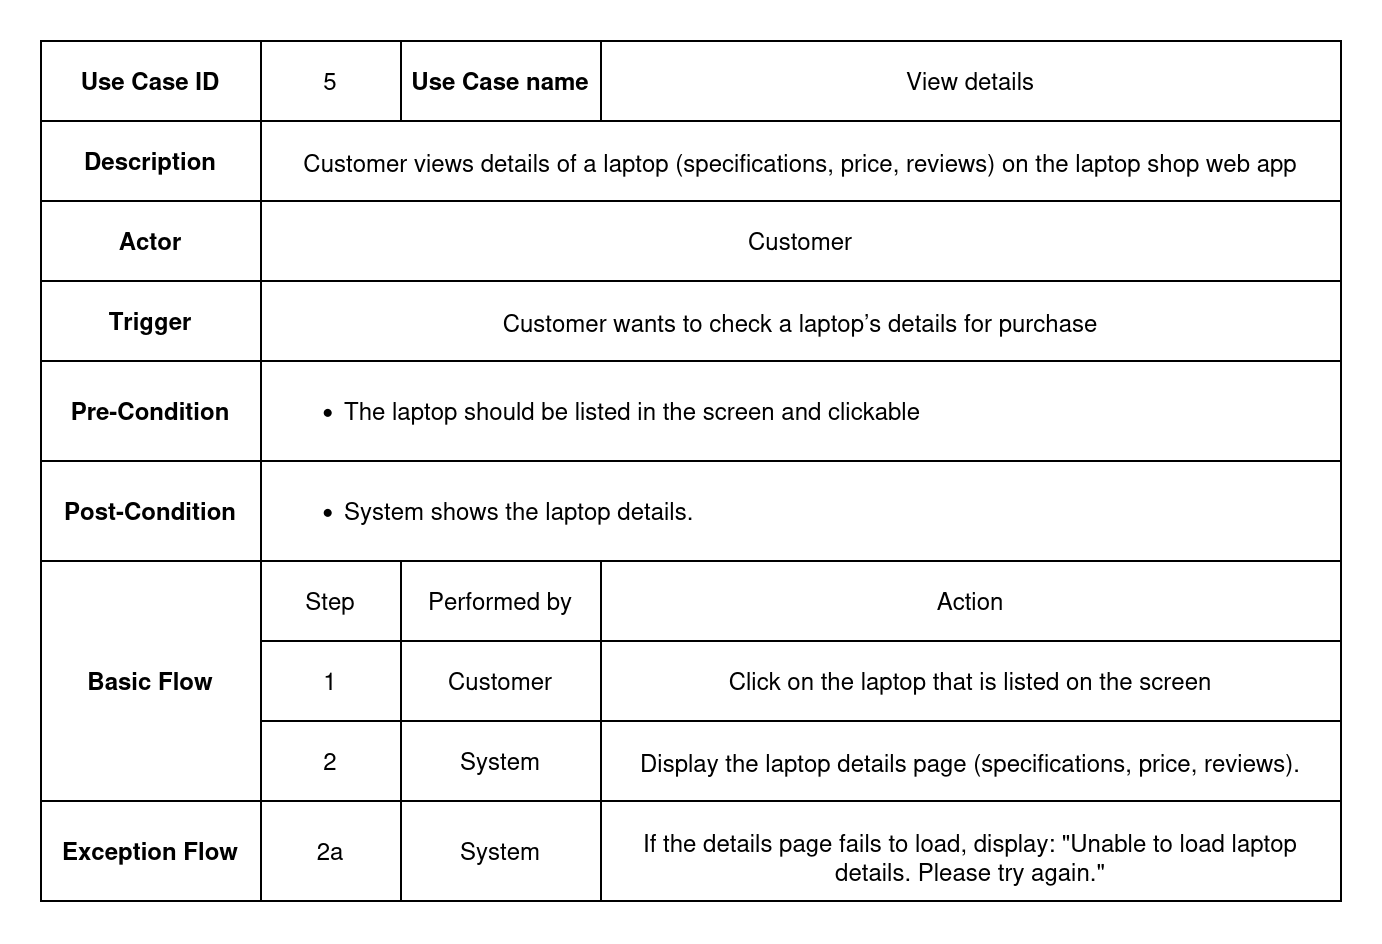

The diagram above was exported from draw.io. Its source (the exported page's mxGraphModel, read from the mxfile embedded in the PNG):
<mxGraphModel dx="843" dy="504" grid="1" gridSize="10" guides="1" tooltips="1" connect="1" arrows="1" fold="1" page="1" pageScale="1" pageWidth="850" pageHeight="1100" math="0" shadow="0">
  <root>
    <mxCell id="0" />
    <mxCell id="1" parent="0" />
    <mxCell id="yJRBSIRvezlMBspHAgBc-1" value="" style="shape=table;startSize=0;container=1;collapsible=0;childLayout=tableLayout;" parent="1" vertex="1">
      <mxGeometry x="90" y="160" width="650" height="430.0000000000018" as="geometry" />
    </mxCell>
    <mxCell id="yJRBSIRvezlMBspHAgBc-2" value="" style="shape=tableRow;horizontal=0;startSize=0;swimlaneHead=0;swimlaneBody=0;strokeColor=inherit;top=0;left=0;bottom=0;right=0;collapsible=0;dropTarget=0;fillColor=none;points=[[0,0.5],[1,0.5]];portConstraint=eastwest;" parent="yJRBSIRvezlMBspHAgBc-1" vertex="1">
      <mxGeometry width="650" height="40" as="geometry" />
    </mxCell>
    <mxCell id="yJRBSIRvezlMBspHAgBc-3" value="Use Case ID" style="shape=partialRectangle;html=1;whiteSpace=wrap;connectable=0;strokeColor=inherit;overflow=hidden;fillColor=none;top=0;left=0;bottom=0;right=0;pointerEvents=1;fontStyle=1" parent="yJRBSIRvezlMBspHAgBc-2" vertex="1">
      <mxGeometry width="110" height="40" as="geometry">
        <mxRectangle width="110" height="40" as="alternateBounds" />
      </mxGeometry>
    </mxCell>
    <mxCell id="yJRBSIRvezlMBspHAgBc-4" value="5" style="shape=partialRectangle;html=1;whiteSpace=wrap;connectable=0;strokeColor=inherit;overflow=hidden;fillColor=none;top=0;left=0;bottom=0;right=0;pointerEvents=1;" parent="yJRBSIRvezlMBspHAgBc-2" vertex="1">
      <mxGeometry x="110" width="70" height="40" as="geometry">
        <mxRectangle width="70" height="40" as="alternateBounds" />
      </mxGeometry>
    </mxCell>
    <mxCell id="yJRBSIRvezlMBspHAgBc-5" value="Use Case name" style="shape=partialRectangle;html=1;whiteSpace=wrap;connectable=0;strokeColor=inherit;overflow=hidden;fillColor=none;top=0;left=0;bottom=0;right=0;pointerEvents=1;fontStyle=1" parent="yJRBSIRvezlMBspHAgBc-2" vertex="1">
      <mxGeometry x="180" width="100" height="40" as="geometry">
        <mxRectangle width="100" height="40" as="alternateBounds" />
      </mxGeometry>
    </mxCell>
    <mxCell id="yJRBSIRvezlMBspHAgBc-6" value="View details" style="shape=partialRectangle;html=1;whiteSpace=wrap;connectable=0;strokeColor=inherit;overflow=hidden;fillColor=none;top=0;left=0;bottom=0;right=0;pointerEvents=1;" parent="yJRBSIRvezlMBspHAgBc-2" vertex="1">
      <mxGeometry x="280" width="370" height="40" as="geometry">
        <mxRectangle width="370" height="40" as="alternateBounds" />
      </mxGeometry>
    </mxCell>
    <mxCell id="yJRBSIRvezlMBspHAgBc-7" style="shape=tableRow;horizontal=0;startSize=0;swimlaneHead=0;swimlaneBody=0;strokeColor=inherit;top=0;left=0;bottom=0;right=0;collapsible=0;dropTarget=0;fillColor=none;points=[[0,0.5],[1,0.5]];portConstraint=eastwest;align=left;" parent="yJRBSIRvezlMBspHAgBc-1" vertex="1">
      <mxGeometry y="40" width="650" height="40" as="geometry" />
    </mxCell>
    <mxCell id="yJRBSIRvezlMBspHAgBc-8" value="Description" style="shape=partialRectangle;html=1;whiteSpace=wrap;connectable=0;strokeColor=inherit;overflow=hidden;fillColor=none;top=0;left=0;bottom=0;right=0;pointerEvents=1;fontStyle=1" parent="yJRBSIRvezlMBspHAgBc-7" vertex="1">
      <mxGeometry width="110" height="40" as="geometry">
        <mxRectangle width="110" height="40" as="alternateBounds" />
      </mxGeometry>
    </mxCell>
    <mxCell id="yJRBSIRvezlMBspHAgBc-9" value="&lt;p style=&quot;white-space: pre-wrap;&quot; dir=&quot;auto&quot;&gt;Customer views details of a laptop (specifications, price, reviews) on the laptop shop web app&lt;/p&gt;" style="shape=partialRectangle;html=1;whiteSpace=wrap;connectable=0;strokeColor=inherit;overflow=hidden;fillColor=none;top=0;left=0;bottom=0;right=0;pointerEvents=1;rowspan=1;colspan=3;align=center;spacingLeft=0;spacing=2;spacingRight=0;spacingBottom=0;spacingTop=0;" parent="yJRBSIRvezlMBspHAgBc-7" vertex="1">
      <mxGeometry x="110" width="540" height="40" as="geometry">
        <mxRectangle width="70" height="40" as="alternateBounds" />
      </mxGeometry>
    </mxCell>
    <mxCell id="yJRBSIRvezlMBspHAgBc-12" value="" style="shape=tableRow;horizontal=0;startSize=0;swimlaneHead=0;swimlaneBody=0;strokeColor=inherit;top=0;left=0;bottom=0;right=0;collapsible=0;dropTarget=0;fillColor=none;points=[[0,0.5],[1,0.5]];portConstraint=eastwest;" parent="yJRBSIRvezlMBspHAgBc-1" vertex="1">
      <mxGeometry y="80" width="650" height="40" as="geometry" />
    </mxCell>
    <mxCell id="yJRBSIRvezlMBspHAgBc-13" value="Actor" style="shape=partialRectangle;html=1;whiteSpace=wrap;connectable=0;strokeColor=inherit;overflow=hidden;fillColor=none;top=0;left=0;bottom=0;right=0;pointerEvents=1;fontStyle=1" parent="yJRBSIRvezlMBspHAgBc-12" vertex="1">
      <mxGeometry width="110" height="40" as="geometry">
        <mxRectangle width="110" height="40" as="alternateBounds" />
      </mxGeometry>
    </mxCell>
    <mxCell id="yJRBSIRvezlMBspHAgBc-14" value="Customer" style="shape=partialRectangle;html=1;whiteSpace=wrap;connectable=0;strokeColor=inherit;overflow=hidden;fillColor=none;top=0;left=0;bottom=0;right=0;pointerEvents=1;rowspan=1;colspan=3;align=center;spacingLeft=0;spacing=2;spacingRight=0;spacingBottom=0;spacingTop=0;" parent="yJRBSIRvezlMBspHAgBc-12" vertex="1">
      <mxGeometry x="110" width="540" height="40" as="geometry">
        <mxRectangle width="70" height="40" as="alternateBounds" />
      </mxGeometry>
    </mxCell>
    <mxCell id="yJRBSIRvezlMBspHAgBc-17" style="shape=tableRow;horizontal=0;startSize=0;swimlaneHead=0;swimlaneBody=0;strokeColor=inherit;top=0;left=0;bottom=0;right=0;collapsible=0;dropTarget=0;fillColor=none;points=[[0,0.5],[1,0.5]];portConstraint=eastwest;" parent="yJRBSIRvezlMBspHAgBc-1" vertex="1">
      <mxGeometry y="120" width="650" height="40" as="geometry" />
    </mxCell>
    <mxCell id="yJRBSIRvezlMBspHAgBc-18" value="Trigger" style="shape=partialRectangle;html=1;whiteSpace=wrap;connectable=0;strokeColor=inherit;overflow=hidden;fillColor=none;top=0;left=0;bottom=0;right=0;pointerEvents=1;fontStyle=1" parent="yJRBSIRvezlMBspHAgBc-17" vertex="1">
      <mxGeometry width="110" height="40" as="geometry">
        <mxRectangle width="110" height="40" as="alternateBounds" />
      </mxGeometry>
    </mxCell>
    <mxCell id="yJRBSIRvezlMBspHAgBc-19" value="&lt;p style=&quot;white-space: pre-wrap;&quot; dir=&quot;auto&quot;&gt;Customer wants to check a laptop’s details for purchase&lt;/p&gt;" style="shape=partialRectangle;html=1;whiteSpace=wrap;connectable=0;strokeColor=inherit;overflow=hidden;fillColor=none;top=0;left=0;bottom=0;right=0;pointerEvents=1;rowspan=1;colspan=3;align=center;spacingLeft=0;spacing=2;spacingRight=0;spacingBottom=0;spacingTop=0;" parent="yJRBSIRvezlMBspHAgBc-17" vertex="1">
      <mxGeometry x="110" width="540" height="40" as="geometry">
        <mxRectangle width="70" height="40" as="alternateBounds" />
      </mxGeometry>
    </mxCell>
    <mxCell id="yJRBSIRvezlMBspHAgBc-22" value="" style="shape=tableRow;horizontal=0;startSize=0;swimlaneHead=0;swimlaneBody=0;strokeColor=inherit;top=0;left=0;bottom=0;right=0;collapsible=0;dropTarget=0;fillColor=none;points=[[0,0.5],[1,0.5]];portConstraint=eastwest;" parent="yJRBSIRvezlMBspHAgBc-1" vertex="1">
      <mxGeometry y="160" width="650" height="50" as="geometry" />
    </mxCell>
    <mxCell id="yJRBSIRvezlMBspHAgBc-23" value="Pre-Condition" style="shape=partialRectangle;html=1;whiteSpace=wrap;connectable=0;strokeColor=inherit;overflow=hidden;fillColor=none;top=0;left=0;bottom=0;right=0;pointerEvents=1;fontStyle=1" parent="yJRBSIRvezlMBspHAgBc-22" vertex="1">
      <mxGeometry width="110" height="50" as="geometry">
        <mxRectangle width="110" height="50" as="alternateBounds" />
      </mxGeometry>
    </mxCell>
    <mxCell id="yJRBSIRvezlMBspHAgBc-24" value="&lt;div align=&quot;left&quot;&gt;&lt;ul&gt;&lt;li&gt;The laptop should be listed in the screen and clickable&lt;/li&gt;&lt;/ul&gt;&lt;/div&gt;" style="shape=partialRectangle;html=1;whiteSpace=wrap;connectable=0;strokeColor=inherit;overflow=hidden;fillColor=none;top=0;left=0;bottom=0;right=0;pointerEvents=1;rowspan=1;colspan=3;align=left;spacingLeft=0;spacing=2;spacingRight=0;spacingBottom=0;spacingTop=0;" parent="yJRBSIRvezlMBspHAgBc-22" vertex="1">
      <mxGeometry x="110" width="540" height="50" as="geometry">
        <mxRectangle width="70" height="50" as="alternateBounds" />
      </mxGeometry>
    </mxCell>
    <mxCell id="yJRBSIRvezlMBspHAgBc-27" style="shape=tableRow;horizontal=0;startSize=0;swimlaneHead=0;swimlaneBody=0;strokeColor=inherit;top=0;left=0;bottom=0;right=0;collapsible=0;dropTarget=0;fillColor=none;points=[[0,0.5],[1,0.5]];portConstraint=eastwest;" parent="yJRBSIRvezlMBspHAgBc-1" vertex="1">
      <mxGeometry y="210" width="650" height="50" as="geometry" />
    </mxCell>
    <mxCell id="yJRBSIRvezlMBspHAgBc-28" value="&lt;div&gt;Post-Condition&lt;/div&gt;" style="shape=partialRectangle;html=1;whiteSpace=wrap;connectable=0;strokeColor=inherit;overflow=hidden;fillColor=none;top=0;left=0;bottom=0;right=0;pointerEvents=1;fontStyle=1" parent="yJRBSIRvezlMBspHAgBc-27" vertex="1">
      <mxGeometry width="110" height="50" as="geometry">
        <mxRectangle width="110" height="50" as="alternateBounds" />
      </mxGeometry>
    </mxCell>
    <mxCell id="yJRBSIRvezlMBspHAgBc-29" value="&lt;ul dir=&quot;auto&quot;&gt;&lt;li style=&quot;white-space: pre-wrap;&quot;&gt;System shows the laptop details.&lt;/li&gt;&lt;/ul&gt;" style="shape=partialRectangle;html=1;whiteSpace=wrap;connectable=0;strokeColor=inherit;overflow=hidden;fillColor=none;top=0;left=0;bottom=0;right=0;pointerEvents=1;rowspan=1;colspan=3;align=left;spacingLeft=0;spacing=2;" parent="yJRBSIRvezlMBspHAgBc-27" vertex="1">
      <mxGeometry x="110" width="540" height="50" as="geometry">
        <mxRectangle width="70" height="50" as="alternateBounds" />
      </mxGeometry>
    </mxCell>
    <mxCell id="yJRBSIRvezlMBspHAgBc-32" value="" style="shape=tableRow;horizontal=0;startSize=0;swimlaneHead=0;swimlaneBody=0;strokeColor=inherit;top=0;left=0;bottom=0;right=0;collapsible=0;dropTarget=0;fillColor=none;points=[[0,0.5],[1,0.5]];portConstraint=eastwest;" parent="yJRBSIRvezlMBspHAgBc-1" vertex="1">
      <mxGeometry y="260" width="650" height="40" as="geometry" />
    </mxCell>
    <mxCell id="yJRBSIRvezlMBspHAgBc-33" value="Basic Flow" style="shape=partialRectangle;html=1;whiteSpace=wrap;connectable=0;strokeColor=inherit;overflow=hidden;fillColor=none;top=0;left=0;bottom=0;right=0;pointerEvents=1;fontStyle=1;rowspan=3;colspan=1;" parent="yJRBSIRvezlMBspHAgBc-32" vertex="1">
      <mxGeometry width="110" height="120" as="geometry">
        <mxRectangle width="110" height="40" as="alternateBounds" />
      </mxGeometry>
    </mxCell>
    <mxCell id="yJRBSIRvezlMBspHAgBc-34" value="Step" style="shape=partialRectangle;html=1;whiteSpace=wrap;connectable=0;strokeColor=inherit;overflow=hidden;fillColor=none;top=0;left=0;bottom=0;right=0;pointerEvents=1;" parent="yJRBSIRvezlMBspHAgBc-32" vertex="1">
      <mxGeometry x="110" width="70" height="40" as="geometry">
        <mxRectangle width="70" height="40" as="alternateBounds" />
      </mxGeometry>
    </mxCell>
    <mxCell id="yJRBSIRvezlMBspHAgBc-35" value="Performed by" style="shape=partialRectangle;html=1;whiteSpace=wrap;connectable=0;strokeColor=inherit;overflow=hidden;fillColor=none;top=0;left=0;bottom=0;right=0;pointerEvents=1;" parent="yJRBSIRvezlMBspHAgBc-32" vertex="1">
      <mxGeometry x="180" width="100" height="40" as="geometry">
        <mxRectangle width="100" height="40" as="alternateBounds" />
      </mxGeometry>
    </mxCell>
    <mxCell id="yJRBSIRvezlMBspHAgBc-36" value="Action" style="shape=partialRectangle;html=1;whiteSpace=wrap;connectable=0;strokeColor=inherit;overflow=hidden;fillColor=none;top=0;left=0;bottom=0;right=0;pointerEvents=1;" parent="yJRBSIRvezlMBspHAgBc-32" vertex="1">
      <mxGeometry x="280" width="370" height="40" as="geometry">
        <mxRectangle width="370" height="40" as="alternateBounds" />
      </mxGeometry>
    </mxCell>
    <mxCell id="yJRBSIRvezlMBspHAgBc-37" style="shape=tableRow;horizontal=0;startSize=0;swimlaneHead=0;swimlaneBody=0;strokeColor=inherit;top=0;left=0;bottom=0;right=0;collapsible=0;dropTarget=0;fillColor=none;points=[[0,0.5],[1,0.5]];portConstraint=eastwest;" parent="yJRBSIRvezlMBspHAgBc-1" vertex="1">
      <mxGeometry y="300" width="650" height="40" as="geometry" />
    </mxCell>
    <mxCell id="yJRBSIRvezlMBspHAgBc-39" value="1" style="shape=partialRectangle;html=1;whiteSpace=wrap;connectable=0;strokeColor=inherit;overflow=hidden;fillColor=none;top=0;left=0;bottom=0;right=0;pointerEvents=1;" parent="yJRBSIRvezlMBspHAgBc-37" vertex="1">
      <mxGeometry x="110" width="70" height="40" as="geometry">
        <mxRectangle width="70" height="40" as="alternateBounds" />
      </mxGeometry>
    </mxCell>
    <mxCell id="yJRBSIRvezlMBspHAgBc-40" value="Customer" style="shape=partialRectangle;html=1;whiteSpace=wrap;connectable=0;strokeColor=inherit;overflow=hidden;fillColor=none;top=0;left=0;bottom=0;right=0;pointerEvents=1;" parent="yJRBSIRvezlMBspHAgBc-37" vertex="1">
      <mxGeometry x="180" width="100" height="40" as="geometry">
        <mxRectangle width="100" height="40" as="alternateBounds" />
      </mxGeometry>
    </mxCell>
    <mxCell id="yJRBSIRvezlMBspHAgBc-41" value="Click on the laptop that is listed on the screen" style="shape=partialRectangle;html=1;whiteSpace=wrap;connectable=0;strokeColor=inherit;overflow=hidden;fillColor=none;top=0;left=0;bottom=0;right=0;pointerEvents=1;" parent="yJRBSIRvezlMBspHAgBc-37" vertex="1">
      <mxGeometry x="280" width="370" height="40" as="geometry">
        <mxRectangle width="370" height="40" as="alternateBounds" />
      </mxGeometry>
    </mxCell>
    <mxCell id="yJRBSIRvezlMBspHAgBc-42" style="shape=tableRow;horizontal=0;startSize=0;swimlaneHead=0;swimlaneBody=0;strokeColor=inherit;top=0;left=0;bottom=0;right=0;collapsible=0;dropTarget=0;fillColor=none;points=[[0,0.5],[1,0.5]];portConstraint=eastwest;" parent="yJRBSIRvezlMBspHAgBc-1" vertex="1">
      <mxGeometry y="340" width="650" height="40" as="geometry" />
    </mxCell>
    <mxCell id="yJRBSIRvezlMBspHAgBc-44" value="2" style="shape=partialRectangle;html=1;whiteSpace=wrap;connectable=0;strokeColor=inherit;overflow=hidden;fillColor=none;top=0;left=0;bottom=0;right=0;pointerEvents=1;" parent="yJRBSIRvezlMBspHAgBc-42" vertex="1">
      <mxGeometry x="110" width="70" height="40" as="geometry">
        <mxRectangle width="70" height="40" as="alternateBounds" />
      </mxGeometry>
    </mxCell>
    <mxCell id="yJRBSIRvezlMBspHAgBc-45" value="System" style="shape=partialRectangle;html=1;whiteSpace=wrap;connectable=0;strokeColor=inherit;overflow=hidden;fillColor=none;top=0;left=0;bottom=0;right=0;pointerEvents=1;" parent="yJRBSIRvezlMBspHAgBc-42" vertex="1">
      <mxGeometry x="180" width="100" height="40" as="geometry">
        <mxRectangle width="100" height="40" as="alternateBounds" />
      </mxGeometry>
    </mxCell>
    <mxCell id="yJRBSIRvezlMBspHAgBc-46" value="&lt;p style=&quot;white-space: pre-wrap;&quot; dir=&quot;auto&quot;&gt;Display the laptop details page (specifications, price, reviews).&lt;/p&gt;" style="shape=partialRectangle;html=1;whiteSpace=wrap;connectable=0;strokeColor=inherit;overflow=hidden;fillColor=none;top=0;left=0;bottom=0;right=0;pointerEvents=1;" parent="yJRBSIRvezlMBspHAgBc-42" vertex="1">
      <mxGeometry x="280" width="370" height="40" as="geometry">
        <mxRectangle width="370" height="40" as="alternateBounds" />
      </mxGeometry>
    </mxCell>
    <mxCell id="yJRBSIRvezlMBspHAgBc-87" value="" style="shape=tableRow;horizontal=0;startSize=0;swimlaneHead=0;swimlaneBody=0;strokeColor=inherit;top=0;left=0;bottom=0;right=0;collapsible=0;dropTarget=0;fillColor=none;points=[[0,0.5],[1,0.5]];portConstraint=eastwest;" parent="yJRBSIRvezlMBspHAgBc-1" vertex="1">
      <mxGeometry y="380" width="650" height="50" as="geometry" />
    </mxCell>
    <mxCell id="yJRBSIRvezlMBspHAgBc-88" value="Exception Flow" style="shape=partialRectangle;html=1;whiteSpace=wrap;connectable=0;strokeColor=inherit;overflow=hidden;fillColor=none;top=0;left=0;bottom=0;right=0;pointerEvents=1;fontStyle=1;rowspan=5;colspan=1;" parent="yJRBSIRvezlMBspHAgBc-87" vertex="1">
      <mxGeometry width="110" height="50" as="geometry">
        <mxRectangle width="110" height="50" as="alternateBounds" />
      </mxGeometry>
    </mxCell>
    <mxCell id="yJRBSIRvezlMBspHAgBc-89" value="&lt;p style=&quot;white-space: pre-wrap;&quot; dir=&quot;auto&quot;&gt;2a&lt;/p&gt;" style="shape=partialRectangle;html=1;whiteSpace=wrap;connectable=0;strokeColor=inherit;overflow=hidden;fillColor=none;top=0;left=0;bottom=0;right=0;pointerEvents=1;" parent="yJRBSIRvezlMBspHAgBc-87" vertex="1">
      <mxGeometry x="110" width="70" height="50" as="geometry">
        <mxRectangle width="70" height="50" as="alternateBounds" />
      </mxGeometry>
    </mxCell>
    <mxCell id="yJRBSIRvezlMBspHAgBc-90" value="System" style="shape=partialRectangle;html=1;whiteSpace=wrap;connectable=0;strokeColor=inherit;overflow=hidden;fillColor=none;top=0;left=0;bottom=0;right=0;pointerEvents=1;" parent="yJRBSIRvezlMBspHAgBc-87" vertex="1">
      <mxGeometry x="180" width="100" height="50" as="geometry">
        <mxRectangle width="100" height="50" as="alternateBounds" />
      </mxGeometry>
    </mxCell>
    <mxCell id="yJRBSIRvezlMBspHAgBc-91" value="&lt;p style=&quot;white-space: pre-wrap;&quot; dir=&quot;auto&quot;&gt;If the details page fails to load, display: &quot;Unable to load laptop details. Please try again.&quot;&lt;/p&gt;" style="shape=partialRectangle;html=1;whiteSpace=wrap;connectable=0;strokeColor=inherit;overflow=hidden;fillColor=none;top=0;left=0;bottom=0;right=0;pointerEvents=1;" parent="yJRBSIRvezlMBspHAgBc-87" vertex="1">
      <mxGeometry x="280" width="370" height="50" as="geometry">
        <mxRectangle width="370" height="50" as="alternateBounds" />
      </mxGeometry>
    </mxCell>
  </root>
</mxGraphModel>